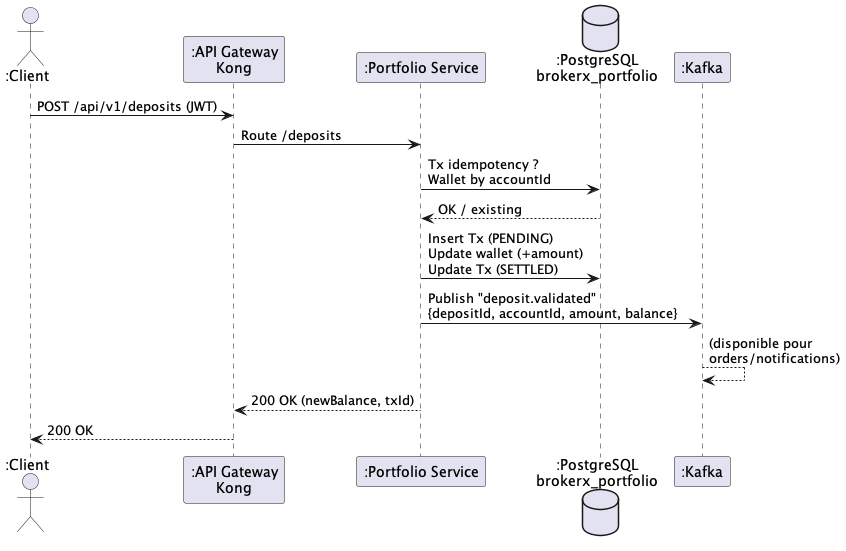

The diagram above was rendered by PlantUML. Its source (embedded in the PNG):
@startuml
actor ":Client" as Client
participant ":API Gateway\nKong" as Gateway
participant ":Portfolio Service" as Portfolio
database ":PostgreSQL\nbrokerx_portfolio" as DB
participant ":Kafka" as Kafka

Client -> Gateway : POST /api/v1/deposits (JWT)
Gateway -> Portfolio : Route /deposits
Portfolio -> DB : Tx idempotency ?\nWallet by accountId
DB --> Portfolio : OK / existing
Portfolio -> DB : Insert Tx (PENDING)\nUpdate wallet (+amount)\nUpdate Tx (SETTLED)
Portfolio -> Kafka : Publish "deposit.validated"\n{depositId, accountId, amount, balance}
Kafka --> Kafka : (disponible pour\norders/notifications)
Portfolio --> Gateway : 200 OK (newBalance, txId)
Gateway --> Client : 200 OK
@enduml